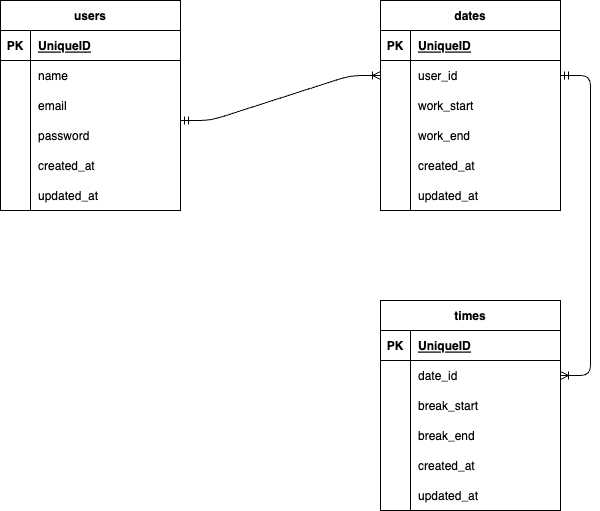

The diagram above was exported from draw.io. Its source (the exported page's mxGraphModel, read from the mxfile embedded in the PNG):
<mxGraphModel dx="1292" dy="802" grid="1" gridSize="10" guides="1" tooltips="1" connect="1" arrows="1" fold="1" page="1" pageScale="1" pageWidth="827" pageHeight="1169" math="0" shadow="0">
  <root>
    <mxCell id="0" />
    <mxCell id="1" parent="0" />
    <mxCell id="2" value="users" style="shape=table;startSize=30;container=1;collapsible=1;childLayout=tableLayout;fixedRows=1;rowLines=0;fontStyle=1;align=center;resizeLast=1;" parent="1" vertex="1">
      <mxGeometry x="30" y="30" width="180" height="210" as="geometry" />
    </mxCell>
    <mxCell id="3" value="" style="shape=tableRow;horizontal=0;startSize=0;swimlaneHead=0;swimlaneBody=0;fillColor=none;collapsible=0;dropTarget=0;points=[[0,0.5],[1,0.5]];portConstraint=eastwest;top=0;left=0;right=0;bottom=1;" parent="2" vertex="1">
      <mxGeometry y="30" width="180" height="30" as="geometry" />
    </mxCell>
    <mxCell id="4" value="PK" style="shape=partialRectangle;connectable=0;fillColor=none;top=0;left=0;bottom=0;right=0;fontStyle=1;overflow=hidden;" parent="3" vertex="1">
      <mxGeometry width="30" height="30" as="geometry">
        <mxRectangle width="30" height="30" as="alternateBounds" />
      </mxGeometry>
    </mxCell>
    <mxCell id="5" value="UniqueID" style="shape=partialRectangle;connectable=0;fillColor=none;top=0;left=0;bottom=0;right=0;align=left;spacingLeft=6;fontStyle=5;overflow=hidden;" parent="3" vertex="1">
      <mxGeometry x="30" width="150" height="30" as="geometry">
        <mxRectangle width="150" height="30" as="alternateBounds" />
      </mxGeometry>
    </mxCell>
    <mxCell id="6" value="" style="shape=tableRow;horizontal=0;startSize=0;swimlaneHead=0;swimlaneBody=0;fillColor=none;collapsible=0;dropTarget=0;points=[[0,0.5],[1,0.5]];portConstraint=eastwest;top=0;left=0;right=0;bottom=0;" parent="2" vertex="1">
      <mxGeometry y="60" width="180" height="30" as="geometry" />
    </mxCell>
    <mxCell id="7" value="" style="shape=partialRectangle;connectable=0;fillColor=none;top=0;left=0;bottom=0;right=0;editable=1;overflow=hidden;" parent="6" vertex="1">
      <mxGeometry width="30" height="30" as="geometry">
        <mxRectangle width="30" height="30" as="alternateBounds" />
      </mxGeometry>
    </mxCell>
    <mxCell id="8" value="name" style="shape=partialRectangle;connectable=0;fillColor=none;top=0;left=0;bottom=0;right=0;align=left;spacingLeft=6;overflow=hidden;" parent="6" vertex="1">
      <mxGeometry x="30" width="150" height="30" as="geometry">
        <mxRectangle width="150" height="30" as="alternateBounds" />
      </mxGeometry>
    </mxCell>
    <mxCell id="9" value="" style="shape=tableRow;horizontal=0;startSize=0;swimlaneHead=0;swimlaneBody=0;fillColor=none;collapsible=0;dropTarget=0;points=[[0,0.5],[1,0.5]];portConstraint=eastwest;top=0;left=0;right=0;bottom=0;" parent="2" vertex="1">
      <mxGeometry y="90" width="180" height="30" as="geometry" />
    </mxCell>
    <mxCell id="10" value="" style="shape=partialRectangle;connectable=0;fillColor=none;top=0;left=0;bottom=0;right=0;editable=1;overflow=hidden;" parent="9" vertex="1">
      <mxGeometry width="30" height="30" as="geometry">
        <mxRectangle width="30" height="30" as="alternateBounds" />
      </mxGeometry>
    </mxCell>
    <mxCell id="11" value="email" style="shape=partialRectangle;connectable=0;fillColor=none;top=0;left=0;bottom=0;right=0;align=left;spacingLeft=6;overflow=hidden;" parent="9" vertex="1">
      <mxGeometry x="30" width="150" height="30" as="geometry">
        <mxRectangle width="150" height="30" as="alternateBounds" />
      </mxGeometry>
    </mxCell>
    <mxCell id="12" value="" style="shape=tableRow;horizontal=0;startSize=0;swimlaneHead=0;swimlaneBody=0;fillColor=none;collapsible=0;dropTarget=0;points=[[0,0.5],[1,0.5]];portConstraint=eastwest;top=0;left=0;right=0;bottom=0;" parent="2" vertex="1">
      <mxGeometry y="120" width="180" height="30" as="geometry" />
    </mxCell>
    <mxCell id="13" value="" style="shape=partialRectangle;connectable=0;fillColor=none;top=0;left=0;bottom=0;right=0;editable=1;overflow=hidden;" parent="12" vertex="1">
      <mxGeometry width="30" height="30" as="geometry">
        <mxRectangle width="30" height="30" as="alternateBounds" />
      </mxGeometry>
    </mxCell>
    <mxCell id="14" value="password" style="shape=partialRectangle;connectable=0;fillColor=none;top=0;left=0;bottom=0;right=0;align=left;spacingLeft=6;overflow=hidden;" parent="12" vertex="1">
      <mxGeometry x="30" width="150" height="30" as="geometry">
        <mxRectangle width="150" height="30" as="alternateBounds" />
      </mxGeometry>
    </mxCell>
    <mxCell id="24" style="shape=tableRow;horizontal=0;startSize=0;swimlaneHead=0;swimlaneBody=0;fillColor=none;collapsible=0;dropTarget=0;points=[[0,0.5],[1,0.5]];portConstraint=eastwest;top=0;left=0;right=0;bottom=0;" parent="2" vertex="1">
      <mxGeometry y="150" width="180" height="30" as="geometry" />
    </mxCell>
    <mxCell id="25" style="shape=partialRectangle;connectable=0;fillColor=none;top=0;left=0;bottom=0;right=0;editable=1;overflow=hidden;" parent="24" vertex="1">
      <mxGeometry width="30" height="30" as="geometry">
        <mxRectangle width="30" height="30" as="alternateBounds" />
      </mxGeometry>
    </mxCell>
    <mxCell id="26" style="shape=partialRectangle;connectable=0;fillColor=none;top=0;left=0;bottom=0;right=0;align=left;spacingLeft=6;overflow=hidden;" parent="24" vertex="1">
      <mxGeometry x="30" width="150" height="30" as="geometry">
        <mxRectangle width="150" height="30" as="alternateBounds" />
      </mxGeometry>
    </mxCell>
    <mxCell id="27" style="shape=tableRow;horizontal=0;startSize=0;swimlaneHead=0;swimlaneBody=0;fillColor=none;collapsible=0;dropTarget=0;points=[[0,0.5],[1,0.5]];portConstraint=eastwest;top=0;left=0;right=0;bottom=0;" parent="2" vertex="1">
      <mxGeometry y="180" width="180" height="30" as="geometry" />
    </mxCell>
    <mxCell id="28" style="shape=partialRectangle;connectable=0;fillColor=none;top=0;left=0;bottom=0;right=0;editable=1;overflow=hidden;" parent="27" vertex="1">
      <mxGeometry width="30" height="30" as="geometry">
        <mxRectangle width="30" height="30" as="alternateBounds" />
      </mxGeometry>
    </mxCell>
    <mxCell id="29" style="shape=partialRectangle;connectable=0;fillColor=none;top=0;left=0;bottom=0;right=0;align=left;spacingLeft=6;overflow=hidden;" parent="27" vertex="1">
      <mxGeometry x="30" width="150" height="30" as="geometry">
        <mxRectangle width="150" height="30" as="alternateBounds" />
      </mxGeometry>
    </mxCell>
    <mxCell id="39" value="created_at" style="shape=partialRectangle;connectable=0;fillColor=none;top=0;left=0;bottom=0;right=0;align=left;spacingLeft=6;overflow=hidden;" parent="1" vertex="1">
      <mxGeometry x="60" y="180" width="150" height="30" as="geometry">
        <mxRectangle width="150" height="30" as="alternateBounds" />
      </mxGeometry>
    </mxCell>
    <mxCell id="40" value="updated_at" style="shape=partialRectangle;connectable=0;fillColor=none;top=0;left=0;bottom=0;right=0;align=left;spacingLeft=6;overflow=hidden;" parent="1" vertex="1">
      <mxGeometry x="60" y="210" width="150" height="30" as="geometry">
        <mxRectangle width="150" height="30" as="alternateBounds" />
      </mxGeometry>
    </mxCell>
    <mxCell id="41" value="dates" style="shape=table;startSize=30;container=1;collapsible=1;childLayout=tableLayout;fixedRows=1;rowLines=0;fontStyle=1;align=center;resizeLast=1;" parent="1" vertex="1">
      <mxGeometry x="410" y="30" width="180" height="210" as="geometry" />
    </mxCell>
    <mxCell id="42" value="" style="shape=tableRow;horizontal=0;startSize=0;swimlaneHead=0;swimlaneBody=0;fillColor=none;collapsible=0;dropTarget=0;points=[[0,0.5],[1,0.5]];portConstraint=eastwest;top=0;left=0;right=0;bottom=1;" parent="41" vertex="1">
      <mxGeometry y="30" width="180" height="30" as="geometry" />
    </mxCell>
    <mxCell id="43" value="PK" style="shape=partialRectangle;connectable=0;fillColor=none;top=0;left=0;bottom=0;right=0;fontStyle=1;overflow=hidden;" parent="42" vertex="1">
      <mxGeometry width="30" height="30" as="geometry">
        <mxRectangle width="30" height="30" as="alternateBounds" />
      </mxGeometry>
    </mxCell>
    <mxCell id="44" value="UniqueID" style="shape=partialRectangle;connectable=0;fillColor=none;top=0;left=0;bottom=0;right=0;align=left;spacingLeft=6;fontStyle=5;overflow=hidden;" parent="42" vertex="1">
      <mxGeometry x="30" width="150" height="30" as="geometry">
        <mxRectangle width="150" height="30" as="alternateBounds" />
      </mxGeometry>
    </mxCell>
    <mxCell id="45" value="" style="shape=tableRow;horizontal=0;startSize=0;swimlaneHead=0;swimlaneBody=0;fillColor=none;collapsible=0;dropTarget=0;points=[[0,0.5],[1,0.5]];portConstraint=eastwest;top=0;left=0;right=0;bottom=0;" parent="41" vertex="1">
      <mxGeometry y="60" width="180" height="30" as="geometry" />
    </mxCell>
    <mxCell id="46" value="" style="shape=partialRectangle;connectable=0;fillColor=none;top=0;left=0;bottom=0;right=0;editable=1;overflow=hidden;" parent="45" vertex="1">
      <mxGeometry width="30" height="30" as="geometry">
        <mxRectangle width="30" height="30" as="alternateBounds" />
      </mxGeometry>
    </mxCell>
    <mxCell id="47" value="user_id" style="shape=partialRectangle;connectable=0;fillColor=none;top=0;left=0;bottom=0;right=0;align=left;spacingLeft=6;overflow=hidden;" parent="45" vertex="1">
      <mxGeometry x="30" width="150" height="30" as="geometry">
        <mxRectangle width="150" height="30" as="alternateBounds" />
      </mxGeometry>
    </mxCell>
    <mxCell id="48" value="" style="shape=tableRow;horizontal=0;startSize=0;swimlaneHead=0;swimlaneBody=0;fillColor=none;collapsible=0;dropTarget=0;points=[[0,0.5],[1,0.5]];portConstraint=eastwest;top=0;left=0;right=0;bottom=0;" parent="41" vertex="1">
      <mxGeometry y="90" width="180" height="30" as="geometry" />
    </mxCell>
    <mxCell id="49" value="" style="shape=partialRectangle;connectable=0;fillColor=none;top=0;left=0;bottom=0;right=0;editable=1;overflow=hidden;" parent="48" vertex="1">
      <mxGeometry width="30" height="30" as="geometry">
        <mxRectangle width="30" height="30" as="alternateBounds" />
      </mxGeometry>
    </mxCell>
    <mxCell id="50" value="work_start" style="shape=partialRectangle;connectable=0;fillColor=none;top=0;left=0;bottom=0;right=0;align=left;spacingLeft=6;overflow=hidden;" parent="48" vertex="1">
      <mxGeometry x="30" width="150" height="30" as="geometry">
        <mxRectangle width="150" height="30" as="alternateBounds" />
      </mxGeometry>
    </mxCell>
    <mxCell id="51" value="" style="shape=tableRow;horizontal=0;startSize=0;swimlaneHead=0;swimlaneBody=0;fillColor=none;collapsible=0;dropTarget=0;points=[[0,0.5],[1,0.5]];portConstraint=eastwest;top=0;left=0;right=0;bottom=0;" parent="41" vertex="1">
      <mxGeometry y="120" width="180" height="30" as="geometry" />
    </mxCell>
    <mxCell id="52" value="" style="shape=partialRectangle;connectable=0;fillColor=none;top=0;left=0;bottom=0;right=0;editable=1;overflow=hidden;" parent="51" vertex="1">
      <mxGeometry width="30" height="30" as="geometry">
        <mxRectangle width="30" height="30" as="alternateBounds" />
      </mxGeometry>
    </mxCell>
    <mxCell id="53" value="work_end" style="shape=partialRectangle;connectable=0;fillColor=none;top=0;left=0;bottom=0;right=0;align=left;spacingLeft=6;overflow=hidden;" parent="51" vertex="1">
      <mxGeometry x="30" width="150" height="30" as="geometry">
        <mxRectangle width="150" height="30" as="alternateBounds" />
      </mxGeometry>
    </mxCell>
    <mxCell id="54" style="shape=tableRow;horizontal=0;startSize=0;swimlaneHead=0;swimlaneBody=0;fillColor=none;collapsible=0;dropTarget=0;points=[[0,0.5],[1,0.5]];portConstraint=eastwest;top=0;left=0;right=0;bottom=0;" parent="41" vertex="1">
      <mxGeometry y="150" width="180" height="30" as="geometry" />
    </mxCell>
    <mxCell id="55" style="shape=partialRectangle;connectable=0;fillColor=none;top=0;left=0;bottom=0;right=0;editable=1;overflow=hidden;" parent="54" vertex="1">
      <mxGeometry width="30" height="30" as="geometry">
        <mxRectangle width="30" height="30" as="alternateBounds" />
      </mxGeometry>
    </mxCell>
    <mxCell id="56" style="shape=partialRectangle;connectable=0;fillColor=none;top=0;left=0;bottom=0;right=0;align=left;spacingLeft=6;overflow=hidden;" parent="54" vertex="1">
      <mxGeometry x="30" width="150" height="30" as="geometry">
        <mxRectangle width="150" height="30" as="alternateBounds" />
      </mxGeometry>
    </mxCell>
    <mxCell id="57" style="shape=tableRow;horizontal=0;startSize=0;swimlaneHead=0;swimlaneBody=0;fillColor=none;collapsible=0;dropTarget=0;points=[[0,0.5],[1,0.5]];portConstraint=eastwest;top=0;left=0;right=0;bottom=0;" parent="41" vertex="1">
      <mxGeometry y="180" width="180" height="30" as="geometry" />
    </mxCell>
    <mxCell id="58" style="shape=partialRectangle;connectable=0;fillColor=none;top=0;left=0;bottom=0;right=0;editable=1;overflow=hidden;" parent="57" vertex="1">
      <mxGeometry width="30" height="30" as="geometry">
        <mxRectangle width="30" height="30" as="alternateBounds" />
      </mxGeometry>
    </mxCell>
    <mxCell id="59" value="" style="shape=partialRectangle;connectable=0;fillColor=none;top=0;left=0;bottom=0;right=0;align=left;spacingLeft=6;overflow=hidden;" parent="57" vertex="1">
      <mxGeometry x="30" width="150" height="30" as="geometry">
        <mxRectangle width="150" height="30" as="alternateBounds" />
      </mxGeometry>
    </mxCell>
    <mxCell id="68" value="created_at" style="shape=partialRectangle;connectable=0;fillColor=none;top=0;left=0;bottom=0;right=0;align=left;spacingLeft=6;overflow=hidden;" parent="1" vertex="1">
      <mxGeometry x="440" y="180" width="150" height="30" as="geometry">
        <mxRectangle width="150" height="30" as="alternateBounds" />
      </mxGeometry>
    </mxCell>
    <mxCell id="69" value="updated_at" style="shape=partialRectangle;connectable=0;fillColor=none;top=0;left=0;bottom=0;right=0;align=left;spacingLeft=6;overflow=hidden;" parent="1" vertex="1">
      <mxGeometry x="440" y="210" width="150" height="30" as="geometry">
        <mxRectangle width="150" height="30" as="alternateBounds" />
      </mxGeometry>
    </mxCell>
    <mxCell id="70" value="" style="edgeStyle=entityRelationEdgeStyle;fontSize=12;html=1;endArrow=ERoneToMany;startArrow=ERmandOne;entryX=0;entryY=0.5;entryDx=0;entryDy=0;" parent="1" target="45" edge="1">
      <mxGeometry width="100" height="100" relative="1" as="geometry">
        <mxPoint x="210" y="150" as="sourcePoint" />
        <mxPoint x="310" y="50" as="targetPoint" />
      </mxGeometry>
    </mxCell>
    <mxCell id="71" value="times" style="shape=table;startSize=30;container=1;collapsible=1;childLayout=tableLayout;fixedRows=1;rowLines=0;fontStyle=1;align=center;resizeLast=1;" parent="1" vertex="1">
      <mxGeometry x="410" y="330" width="180" height="210" as="geometry" />
    </mxCell>
    <mxCell id="72" value="" style="shape=tableRow;horizontal=0;startSize=0;swimlaneHead=0;swimlaneBody=0;fillColor=none;collapsible=0;dropTarget=0;points=[[0,0.5],[1,0.5]];portConstraint=eastwest;top=0;left=0;right=0;bottom=1;" parent="71" vertex="1">
      <mxGeometry y="30" width="180" height="30" as="geometry" />
    </mxCell>
    <mxCell id="73" value="PK" style="shape=partialRectangle;connectable=0;fillColor=none;top=0;left=0;bottom=0;right=0;fontStyle=1;overflow=hidden;" parent="72" vertex="1">
      <mxGeometry width="30" height="30" as="geometry">
        <mxRectangle width="30" height="30" as="alternateBounds" />
      </mxGeometry>
    </mxCell>
    <mxCell id="74" value="UniqueID" style="shape=partialRectangle;connectable=0;fillColor=none;top=0;left=0;bottom=0;right=0;align=left;spacingLeft=6;fontStyle=5;overflow=hidden;" parent="72" vertex="1">
      <mxGeometry x="30" width="150" height="30" as="geometry">
        <mxRectangle width="150" height="30" as="alternateBounds" />
      </mxGeometry>
    </mxCell>
    <mxCell id="75" value="" style="shape=tableRow;horizontal=0;startSize=0;swimlaneHead=0;swimlaneBody=0;fillColor=none;collapsible=0;dropTarget=0;points=[[0,0.5],[1,0.5]];portConstraint=eastwest;top=0;left=0;right=0;bottom=0;" parent="71" vertex="1">
      <mxGeometry y="60" width="180" height="30" as="geometry" />
    </mxCell>
    <mxCell id="76" value="" style="shape=partialRectangle;connectable=0;fillColor=none;top=0;left=0;bottom=0;right=0;editable=1;overflow=hidden;" parent="75" vertex="1">
      <mxGeometry width="30" height="30" as="geometry">
        <mxRectangle width="30" height="30" as="alternateBounds" />
      </mxGeometry>
    </mxCell>
    <mxCell id="77" value="date_id" style="shape=partialRectangle;connectable=0;fillColor=none;top=0;left=0;bottom=0;right=0;align=left;spacingLeft=6;overflow=hidden;" parent="75" vertex="1">
      <mxGeometry x="30" width="150" height="30" as="geometry">
        <mxRectangle width="150" height="30" as="alternateBounds" />
      </mxGeometry>
    </mxCell>
    <mxCell id="78" value="" style="shape=tableRow;horizontal=0;startSize=0;swimlaneHead=0;swimlaneBody=0;fillColor=none;collapsible=0;dropTarget=0;points=[[0,0.5],[1,0.5]];portConstraint=eastwest;top=0;left=0;right=0;bottom=0;" parent="71" vertex="1">
      <mxGeometry y="90" width="180" height="30" as="geometry" />
    </mxCell>
    <mxCell id="79" value="" style="shape=partialRectangle;connectable=0;fillColor=none;top=0;left=0;bottom=0;right=0;editable=1;overflow=hidden;" parent="78" vertex="1">
      <mxGeometry width="30" height="30" as="geometry">
        <mxRectangle width="30" height="30" as="alternateBounds" />
      </mxGeometry>
    </mxCell>
    <mxCell id="80" value="" style="shape=partialRectangle;connectable=0;fillColor=none;top=0;left=0;bottom=0;right=0;align=left;spacingLeft=6;overflow=hidden;" parent="78" vertex="1">
      <mxGeometry x="30" width="150" height="30" as="geometry">
        <mxRectangle width="150" height="30" as="alternateBounds" />
      </mxGeometry>
    </mxCell>
    <mxCell id="87" style="shape=tableRow;horizontal=0;startSize=0;swimlaneHead=0;swimlaneBody=0;fillColor=none;collapsible=0;dropTarget=0;points=[[0,0.5],[1,0.5]];portConstraint=eastwest;top=0;left=0;right=0;bottom=0;" parent="71" vertex="1">
      <mxGeometry y="120" width="180" height="30" as="geometry" />
    </mxCell>
    <mxCell id="88" style="shape=partialRectangle;connectable=0;fillColor=none;top=0;left=0;bottom=0;right=0;editable=1;overflow=hidden;" parent="87" vertex="1">
      <mxGeometry width="30" height="30" as="geometry">
        <mxRectangle width="30" height="30" as="alternateBounds" />
      </mxGeometry>
    </mxCell>
    <mxCell id="89" value="" style="shape=partialRectangle;connectable=0;fillColor=none;top=0;left=0;bottom=0;right=0;align=left;spacingLeft=6;overflow=hidden;" parent="87" vertex="1">
      <mxGeometry x="30" width="150" height="30" as="geometry">
        <mxRectangle width="150" height="30" as="alternateBounds" />
      </mxGeometry>
    </mxCell>
    <mxCell id="81" value="" style="shape=tableRow;horizontal=0;startSize=0;swimlaneHead=0;swimlaneBody=0;fillColor=none;collapsible=0;dropTarget=0;points=[[0,0.5],[1,0.5]];portConstraint=eastwest;top=0;left=0;right=0;bottom=0;" parent="71" vertex="1">
      <mxGeometry y="150" width="180" height="30" as="geometry" />
    </mxCell>
    <mxCell id="82" value="" style="shape=partialRectangle;connectable=0;fillColor=none;top=0;left=0;bottom=0;right=0;editable=1;overflow=hidden;" parent="81" vertex="1">
      <mxGeometry width="30" height="30" as="geometry">
        <mxRectangle width="30" height="30" as="alternateBounds" />
      </mxGeometry>
    </mxCell>
    <mxCell id="83" value="" style="shape=partialRectangle;connectable=0;fillColor=none;top=0;left=0;bottom=0;right=0;align=left;spacingLeft=6;overflow=hidden;" parent="81" vertex="1">
      <mxGeometry x="30" width="150" height="30" as="geometry">
        <mxRectangle width="150" height="30" as="alternateBounds" />
      </mxGeometry>
    </mxCell>
    <mxCell id="84" style="shape=tableRow;horizontal=0;startSize=0;swimlaneHead=0;swimlaneBody=0;fillColor=none;collapsible=0;dropTarget=0;points=[[0,0.5],[1,0.5]];portConstraint=eastwest;top=0;left=0;right=0;bottom=0;" parent="71" vertex="1">
      <mxGeometry y="180" width="180" height="30" as="geometry" />
    </mxCell>
    <mxCell id="85" style="shape=partialRectangle;connectable=0;fillColor=none;top=0;left=0;bottom=0;right=0;editable=1;overflow=hidden;" parent="84" vertex="1">
      <mxGeometry width="30" height="30" as="geometry">
        <mxRectangle width="30" height="30" as="alternateBounds" />
      </mxGeometry>
    </mxCell>
    <mxCell id="86" style="shape=partialRectangle;connectable=0;fillColor=none;top=0;left=0;bottom=0;right=0;align=left;spacingLeft=6;overflow=hidden;" parent="84" vertex="1">
      <mxGeometry x="30" width="150" height="30" as="geometry">
        <mxRectangle width="150" height="30" as="alternateBounds" />
      </mxGeometry>
    </mxCell>
    <mxCell id="96" value="break_start" style="shape=partialRectangle;connectable=0;fillColor=none;top=0;left=0;bottom=0;right=0;align=left;spacingLeft=6;overflow=hidden;" parent="1" vertex="1">
      <mxGeometry x="440" y="420" width="150" height="30" as="geometry">
        <mxRectangle width="150" height="30" as="alternateBounds" />
      </mxGeometry>
    </mxCell>
    <mxCell id="97" value="break_end" style="shape=partialRectangle;connectable=0;fillColor=none;top=0;left=0;bottom=0;right=0;align=left;spacingLeft=6;overflow=hidden;" parent="1" vertex="1">
      <mxGeometry x="440" y="450" width="150" height="30" as="geometry">
        <mxRectangle width="150" height="30" as="alternateBounds" />
      </mxGeometry>
    </mxCell>
    <mxCell id="98" value="created_at" style="shape=partialRectangle;connectable=0;fillColor=none;top=0;left=0;bottom=0;right=0;align=left;spacingLeft=6;overflow=hidden;" parent="1" vertex="1">
      <mxGeometry x="440" y="480" width="150" height="30" as="geometry">
        <mxRectangle width="150" height="30" as="alternateBounds" />
      </mxGeometry>
    </mxCell>
    <mxCell id="99" value="updated_at" style="shape=partialRectangle;connectable=0;fillColor=none;top=0;left=0;bottom=0;right=0;align=left;spacingLeft=6;overflow=hidden;" parent="1" vertex="1">
      <mxGeometry x="440" y="510" width="150" height="30" as="geometry">
        <mxRectangle width="150" height="30" as="alternateBounds" />
      </mxGeometry>
    </mxCell>
    <mxCell id="101" value="" style="edgeStyle=entityRelationEdgeStyle;fontSize=12;html=1;endArrow=ERoneToMany;startArrow=ERmandOne;exitX=1;exitY=0.5;exitDx=0;exitDy=0;entryX=1;entryY=0.5;entryDx=0;entryDy=0;" parent="1" source="45" target="75" edge="1">
      <mxGeometry width="100" height="100" relative="1" as="geometry">
        <mxPoint x="280" y="220" as="sourcePoint" />
        <mxPoint x="390" y="440" as="targetPoint" />
      </mxGeometry>
    </mxCell>
  </root>
</mxGraphModel>